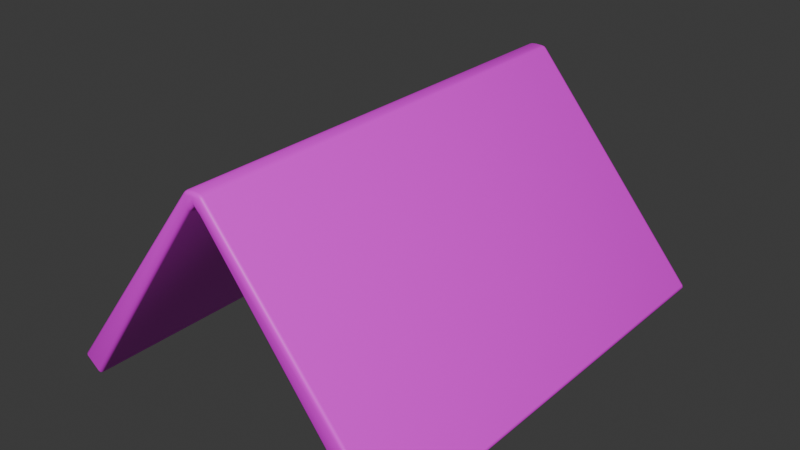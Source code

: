 # Source: caseidentifier.blend  (saved by Blender 4.2.67; exported with 4.5.12 LTS)
import bpy
from mathutils import Matrix  # noqa: F401  (used for matrix-valued properties, if any)

bpy.ops.wm.read_factory_settings(use_empty=True)
scene = bpy.context.scene
scene.name = 'Scene'

# ---- images (referenced by path relative to the original .blend; pixels are not part of the script)
import os
ASSET_DIR = os.environ.get("B2B_ASSET_DIR", "")  # directory of the original .blend (textures are referenced by path, not embedded)
HERE = os.path.dirname(os.path.abspath(__file__))  # packed textures are extracted next to this script under _unpacked/

def load_image(name, relpath, width, height, colorspace="sRGB"):
    """Load a texture the original file referenced (path relative to the .blend, or extracted next to this script)."""
    p = next((c for c in (os.path.join(HERE, relpath), os.path.join(ASSET_DIR, relpath)) if relpath and os.path.exists(c)), "")
    if p:
        img = bpy.data.images.load(p, check_existing=True)
        img.name = name
    else:  # same state as the original file: an image datablock whose file is absent (Cycles renders it pink)
        img = bpy.data.images.new(name, width, height)
        img.source = "FILE"
        img.filepath = "//" + (relpath or name)
    img.colorspace_settings.name = colorspace
    return img
img_marker_png_002 = load_image('Marker.png.002', 'Marker.png', 1024, 1024, 'sRGB')

# ---- materials (node trees are filled in below, after node groups)
mat_material_002 = bpy.data.materials.new('Material.002')

# ---- material node trees
mat_material_002.use_nodes = True; mat_material_002.node_tree.nodes.clear()
_N = mat_material_002.node_tree.nodes; _L = mat_material_002.node_tree.links
n0 = _N.new('ShaderNodeBsdfPrincipled'); n0.name = 'Principled BSDF'; n0.location = (10, 300)
n1 = _N.new('ShaderNodeOutputMaterial'); n1.name = 'Material Output'; n1.location = (300, 300)
n2 = _N.new('ShaderNodeTexImage'); n2.name = 'Image Texture'; n2.location = (-338, 222)
n2.image = img_marker_png_002
_L.new(n0.outputs[0], n1.inputs[0])
_L.new(n2.outputs[0], n0.inputs[0])
n1.is_active_output = True

# ---- world
world_world = bpy.data.worlds.new('World'); scene.world = world_world
world_world.use_nodes = True; world_world.node_tree.nodes.clear()
_N = world_world.node_tree.nodes; _L = world_world.node_tree.links
n0 = _N.new('ShaderNodeOutputWorld'); n0.name = 'World Output'; n0.location = (300, 300)
n1 = _N.new('ShaderNodeBackground'); n1.name = 'Background'; n1.location = (10, 300)
n1.inputs[0].default_value = (0.05088, 0.05088, 0.05088, 1.0)
_L.new(n1.outputs[0], n0.inputs[0])
n0.is_active_output = True
world_world.color = (0.05088, 0.05088, 0.05088)
world_world.sun_shadow_jitter_overblur = 0.0

# ---- meshes
me_plane_002 = bpy.data.meshes.new('Plane.002')
me_plane_002.from_pydata([(0.235, -0.2888, -0.1521), (0.235, 0.2888, -0.1521), (-0.2232, -0.2888, -0.1534), (-0.2232, 0.2888, -0.1534), (0.006145, -0.2888, 0.1185), (-0.01491, -0.2888, 0.118), (-0.004606, -0.2888, 0.1189), (-0.01491, 0.2888, 0.118), (0.006145, 0.2888, 0.1185), (-0.004606, 0.2888, 0.1189), (0.2124, -0.2888, -0.1712), (0.2124, 0.2888, -0.1712), (-0.1997, -0.2888, -0.1714), (-0.1997, 0.2888, -0.1714), (0.004782, -0.2888, 0.09427), (-0.01244, -0.2888, 0.09535), (-0.003473, -0.2888, 0.103), (-0.01244, 0.2888, 0.09535), (0.004782, 0.2888, 0.09427), (-0.003473, 0.2888, 0.103)], [], [(4, 0, 1, 8), (7, 5, 6, 9), (9, 6, 4, 8), (5, 7, 3, 2), (14, 18, 11, 10), (17, 19, 16, 15), (19, 18, 14, 16), (15, 12, 13, 17), (1, 0, 10, 11), (2, 3, 13, 12), (7, 9, 19, 17), (6, 5, 15, 16), (9, 8, 18, 19), (4, 6, 16, 14), (5, 2, 12, 15), (3, 7, 17, 13), (0, 4, 14, 10), (8, 1, 11, 18)])
me_plane_002.polygons.foreach_set('use_smooth', [True] * 18)
_uv = me_plane_002.uv_layers.new(name='UVMap')
_uv.uv.foreach_set('vector', [0.02047, 0.9621, 0.02047, 0.7342, 0.2062, 0.7342, 0.2062, 0.9621, 0.06242, 0.6752, 0.06667, 0.6747, 0.07353, 0.6771, 0.06185, 0.6759, 0.06185, 0.6759, 0.07353, 0.6771, 0.08613, 0.679, 0.06135, 0.6768, 0.2505, 0.14, 0.2505, 0.2796, 0.08502, 0.2796, 0.08502, 0.14, 0.08502, 0.4195, 0.08502, 0.2798, 0.248, 0.2798, 0.248, 0.4195, 0.0608, 0.6737, 0.06026, 0.6746, 0.06148, 0.6624, 0.06154, 0.6684, 0.06026, 0.6746, 0.05891, 0.6748, 0.05425, 0.6452, 0.06148, 0.6624, 0.2426, 0.5593, 0.08502, 0.5593, 0.08502, 0.4197, 0.2426, 0.4197, 0.08502, 0.5595, 0.2247, 0.5595, 0.2247, 0.5738, 0.08502, 0.5738, 0.06475, 0.6716, 0.06286, 0.6737, 0.06321, 0.6738, 0.06469, 0.6713, 0.06242, 0.6752, 0.06185, 0.6759, 0.06026, 0.6746, 0.0608, 0.6737, 0.07353, 0.6771, 0.06667, 0.6747, 0.06154, 0.6684, 0.06148, 0.6624, 0.06185, 0.6759, 0.06135, 0.6768, 0.05891, 0.6748, 0.06026, 0.6746, 0.08613, 0.679, 0.07353, 0.6771, 0.06148, 0.6624, 0.05425, 0.6452, 0.06667, 0.6747, 0.06475, 0.6716, 0.06469, 0.6713, 0.06154, 0.6684, 0.06286, 0.6737, 0.06242, 0.6752, 0.0608, 0.6737, 0.06321, 0.6738, 0.08483, 9.418e-05, 0.08613, 0.679, 0.05425, 0.6452, 9.417e-05, 0.0002455, 0.06135, 0.6768, 0.01591, 0.6806, 0.0156, 0.6768, 0.05891, 0.6748])
me_plane_002.materials.append(mat_material_002)
me_plane_002.update()

# ---- objects
ob_marker_001 = bpy.data.objects.new('Marker.001', me_plane_002)

# ---- transforms, parenting, visibility, modifiers, constraints
ob_marker_001.location = (0.0, 0.0, 0.0)
_m = ob_marker_001.modifiers.new('Bevel', 'BEVEL')
_m.width = 0.004
_m.width_pct = 0.004
_m.segments = 2

# ---- collection membership
scene.collection.objects.link(ob_marker_001)

# ---- scene / render settings (as saved in the file)
scene.frame_start = 1; scene.frame_end = 250; scene.frame_set(1)
scene.render.engine = 'BLENDER_EEVEE_NEXT'
bpy.context.view_layer.update()

# ---- added for rendering (the .blend has no active camera and no usable light): camera, sun
cam_auto = bpy.data.cameras.new('AutoCamera')
cam_auto.lens = 50.0
cam_auto.sensor_width = 36.0
cam_auto.clip_end = 1000.0
ob_auto_camera = bpy.data.objects.new('AutoCamera', cam_auto)
scene.collection.objects.link(ob_auto_camera)
ob_auto_camera.location = (0.736694, -0.876952, 0.559217)
ob_auto_camera.rotation_euler = (1.09748, -7.21219e-08, 0.694738)
scene.camera = ob_auto_camera
light_auto_sun = bpy.data.lights.new('AutoSun', 'SUN')
light_auto_sun.energy = 3.0
light_auto_sun.angle = 0.0523599
ob_auto_sun = bpy.data.objects.new('AutoSun', light_auto_sun)
scene.collection.objects.link(ob_auto_sun)
ob_auto_sun.rotation_euler = (0.872665, 0.174533, 0.523599)
bpy.context.view_layer.update()
